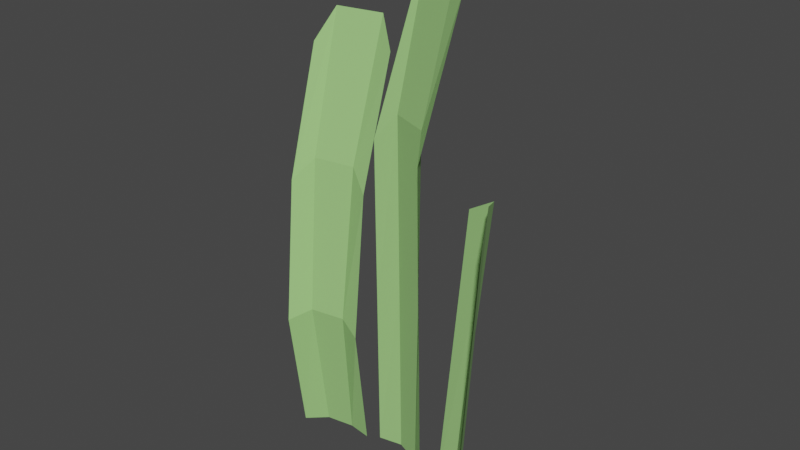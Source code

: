 # Source: Reeds1.blend  (saved by Blender 2.93.20; exported with 4.5.12 LTS)
import bpy
from mathutils import Matrix  # noqa: F401  (used for matrix-valued properties, if any)

bpy.ops.wm.read_factory_settings(use_empty=True)
scene = bpy.context.scene
scene.name = 'Scene'

# ---- collections
col_collection = bpy.data.collections.new('Collection'); scene.collection.children.link(col_collection)

# ---- materials (node trees are filled in below, after node groups)
mat_material_001 = bpy.data.materials.new('Material.001')
mat_material_001.use_transparent_shadow = False

# ---- material node trees
mat_material_001.use_nodes = True; mat_material_001.node_tree.nodes.clear()
_N = mat_material_001.node_tree.nodes; _L = mat_material_001.node_tree.links
n0 = _N.new('ShaderNodeOutputMaterial'); n0.name = 'Material Output'; n0.location = (300, 300)
n1 = _N.new('ShaderNodeBsdfPrincipled'); n1.name = 'Principled BSDF'; n1.location = (10, 300)
n1.distribution = 'GGX'
n1.subsurface_method = 'BURLEY'
n1.inputs[0].default_value = (0.3278, 0.6308, 0.2051, 1.0)
n1.inputs[2].default_value = 1.0
n1.inputs[3].default_value = 1.45
n1.inputs[13].default_value = 0.5318
n1.inputs[27].default_value = (0.0, 0.0, 0.0, 1.0)
n1.inputs[28].default_value = 1.0
_L.new(n1.outputs[0], n0.inputs[0])
n0.is_active_output = True

# ---- world
world_world = bpy.data.worlds.new('World'); scene.world = world_world
world_world.use_nodes = True; world_world.node_tree.nodes.clear()
_N = world_world.node_tree.nodes; _L = world_world.node_tree.links
n0 = _N.new('ShaderNodeOutputWorld'); n0.name = 'World Output'; n0.location = (300, 300)
n1 = _N.new('ShaderNodeBackground'); n1.name = 'Background'; n1.location = (10, 300)
n1.inputs[0].default_value = (0.05088, 0.05088, 0.05088, 1.0)
_L.new(n1.outputs[0], n0.inputs[0])
n0.is_active_output = True
world_world.color = (0.05088, 0.05088, 0.05088)
world_world.use_sun_shadow = False
world_world.sun_shadow_jitter_overblur = 0.0

# ---- meshes
me_plane = bpy.data.meshes.new('Plane')
me_plane.from_pydata([(-0.4937, -0.2636, 0.01714), (0.4766, -0.2636, 0.009508), (-0.53, 0.2373, -0.03847), (0.6021, 0.2429, -0.03393), (-0.2195, -0.2636, 0.0003495), (0.1696, -0.2636, 0.0003495), (0.3591, 0.2778, -0.05665), (-0.3076, 0.2778, -0.05665), (-0.5587, 0.08029, 0.01448), (-0.4934, -0.09729, 0.04336), (0.5309, -0.09542, 0.03979), (0.5195, 0.08403, 0.01497), (-0.2364, -0.08379, 0.02611), (-0.319, 0.1073, -0.003229), (0.2452, -0.08379, 0.02611), (0.2552, 0.1073, -0.003229)], [], [(15, 11, 3, 6), (8, 13, 7, 2), (13, 15, 6, 7), (4, 5, 14, 12), (12, 14, 15, 13), (0, 4, 12, 9), (9, 12, 13, 8), (5, 1, 10, 14), (14, 10, 11, 15)])
_uv = me_plane.uv_layers.new(name='UVMap')
_uv.uv.foreach_set('vector', [0.6667, 0.6667, 1.0, 0.6667, 1.0, 1.0, 0.6667, 1.0, 0.0, 0.6667, 0.3333, 0.6667, 0.3333, 1.0, 0.0, 1.0, 0.3333, 0.6667, 0.6667, 0.6667, 0.6667, 1.0, 0.3333, 1.0, 0.3333, 0.0, 0.6667, 0.0, 0.6667, 0.3333, 0.3333, 0.3333, 0.3333, 0.3333, 0.6667, 0.3333, 0.6667, 0.6667, 0.3333, 0.6667, 0.0, 0.0, 0.3333, 0.0, 0.3333, 0.3333, 0.0, 0.3333, 0.0, 0.3333, 0.3333, 0.3333, 0.3333, 0.6667, 0.0, 0.6667, 0.6667, 0.0, 1.0, 0.0, 1.0, 0.3333, 0.6667, 0.3333, 0.6667, 0.3333, 1.0, 0.3333, 1.0, 0.6667, 0.6667, 0.6667])
me_plane.materials.append(mat_material_001)
me_plane.use_remesh_fix_poles = True
me_plane.use_remesh_preserve_attributes = False
me_plane.update()
me_plane_001 = bpy.data.meshes.new('Plane.001')
me_plane_001.from_pydata([(-0.5084, -0.2555, 0.01956), (0.462, -0.2555, 0.01193), (-0.4505, 0.2273, -0.03137), (0.6749, 0.2339, -0.023), (-0.2341, -0.2555, 0.002774), (0.1549, -0.2555, 0.002774), (0.4156, 0.271, -0.03586), (-0.251, 0.271, -0.03586), (-0.5664, 0.07384, 0.02049), (-0.5374, -0.09082, 0.02003), (0.4869, -0.08895, 0.01645), (0.5118, 0.07758, 0.02097), (-0.2804, -0.07731, 0.002774), (-0.3267, 0.1008, 0.002775), (0.2012, -0.07731, 0.002774), (0.2475, 0.1008, 0.002775)], [], [(15, 11, 3, 6), (8, 13, 7, 2), (13, 15, 6, 7), (4, 5, 14, 12), (12, 14, 15, 13), (0, 4, 12, 9), (9, 12, 13, 8), (5, 1, 10, 14), (14, 10, 11, 15)])
_uv = me_plane_001.uv_layers.new(name='UVMap')
_uv.uv.foreach_set('vector', [0.6667, 0.6667, 1.0, 0.6667, 1.0, 1.0, 0.6667, 1.0, 0.0, 0.6667, 0.3333, 0.6667, 0.3333, 1.0, 0.0, 1.0, 0.3333, 0.6667, 0.6667, 0.6667, 0.6667, 1.0, 0.3333, 1.0, 0.3333, 0.0, 0.6667, 0.0, 0.6667, 0.3333, 0.3333, 0.3333, 0.3333, 0.3333, 0.6667, 0.3333, 0.6667, 0.6667, 0.3333, 0.6667, 0.0, 0.0, 0.3333, 0.0, 0.3333, 0.3333, 0.0, 0.3333, 0.0, 0.3333, 0.3333, 0.3333, 0.3333, 0.6667, 0.0, 0.6667, 0.6667, 0.0, 1.0, 0.0, 1.0, 0.3333, 0.6667, 0.3333, 0.6667, 0.3333, 1.0, 0.3333, 1.0, 0.6667, 0.6667, 0.6667])
me_plane_001.materials.append(mat_material_001)
me_plane_001.use_remesh_fix_poles = True
me_plane_001.use_remesh_preserve_attributes = False
me_plane_001.update()
me_plane_002 = bpy.data.meshes.new('Plane.002')
me_plane_002.from_pydata([(-0.5196, -0.2394, 0.025), (0.4508, -0.2394, 0.01737), (-0.5209, 0.2206, -0.008366), (0.6113, 0.2262, -0.00382), (-0.2453, -0.2394, 0.008212), (0.1437, -0.2394, 0.008212), (0.2467, 0.2628, -0.01622), (-0.1667, 0.248, -0.0304)], [], [(5, 1, 3, 6), (0, 4, 7, 2), (4, 5, 6, 7)])
_uv = me_plane_002.uv_layers.new(name='UVMap')
_uv.uv.foreach_set('vector', [0.6667, 0.0, 1.0, 0.0, 1.0, 1.0, 0.6667, 1.0, 0.0, 0.0, 0.3333, 0.0, 0.3333, 1.0, 0.0, 1.0, 0.3333, 0.0, 0.6667, 0.0, 0.6667, 1.0, 0.3333, 1.0])
me_plane_002.materials.append(mat_material_001)
me_plane_002.use_remesh_fix_poles = True
me_plane_002.use_remesh_preserve_attributes = False
me_plane_002.update()

# ---- objects
ob_plane = bpy.data.objects.new('Plane', me_plane)
ob_plane_001 = bpy.data.objects.new('Plane.001', me_plane_001)
ob_plane_002 = bpy.data.objects.new('Plane.002', me_plane_002)

# ---- transforms, parenting, visibility, modifiers, constraints
ob_plane.location = (-0.02184, 0.0007308, 0.2679)
ob_plane.rotation_euler = (1.571, -0.0, 0.1672)
ob_plane.scale = (0.09305, 1.0, 1.0)
ob_plane_001.location = (0.0953, 0.001199, 0.3303)
ob_plane_001.rotation_euler = (1.571, -0.0, -0.3825)
ob_plane_001.scale = (0.09305, 1.248, 1.0)
ob_plane_002.location = (0.2027, -0.03885, 0.2009)
ob_plane_002.rotation_euler = (1.571, -0.0, -0.7589)
ob_plane_002.scale = (0.08457, 0.8136, 0.909)

# ---- collection membership
col_collection.objects.link(ob_plane)
col_collection.objects.link(ob_plane_001)
col_collection.objects.link(ob_plane_002)

# ---- scene / render settings (as saved in the file)
scene.frame_start = 1; scene.frame_end = 250; scene.frame_set(1)
scene.render.engine = 'BLENDER_EEVEE_NEXT'
scene.cycles.use_denoising = False
scene.cycles.samples = 128
scene.cycles.sampling_pattern = 'TABULATED_SOBOL'
scene.cycles.use_adaptive_sampling = False
scene.cycles.use_light_tree = False
scene.view_settings.view_transform = 'Filmic'
bpy.context.view_layer.update()

# ---- added for rendering (the .blend has no active camera and no usable light): camera, sun
cam_auto = bpy.data.cameras.new('AutoCamera')
cam_auto.lens = 50.0
cam_auto.sensor_width = 36.0
cam_auto.clip_end = 1000.0
ob_auto_camera = bpy.data.objects.new('AutoCamera', cam_auto)
scene.collection.objects.link(ob_auto_camera)
ob_auto_camera.location = (0.794515, -0.859896, 0.901391)
ob_auto_camera.rotation_euler = (1.09748, -7.21219e-08, 0.694738)
scene.camera = ob_auto_camera
light_auto_sun = bpy.data.lights.new('AutoSun', 'SUN')
light_auto_sun.energy = 3.0
light_auto_sun.angle = 0.0523599
ob_auto_sun = bpy.data.objects.new('AutoSun', light_auto_sun)
scene.collection.objects.link(ob_auto_sun)
ob_auto_sun.rotation_euler = (0.872665, 0.174533, 0.523599)
bpy.context.view_layer.update()
